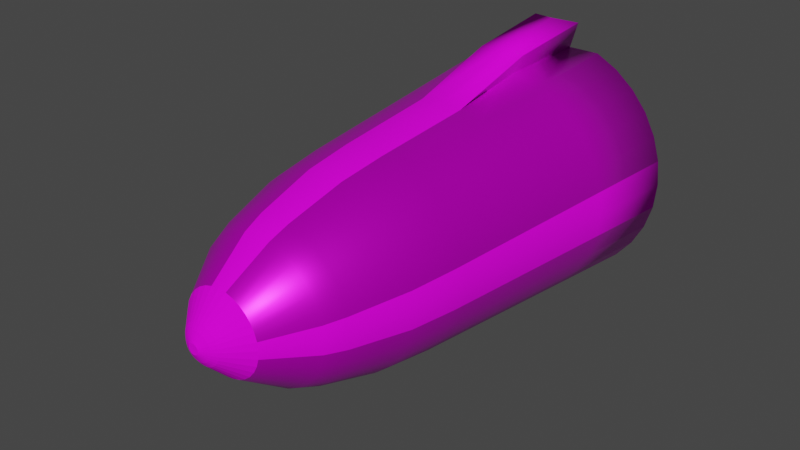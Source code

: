 # Source: missile.blend  (saved by Blender 3.1.7; exported with 4.5.12 LTS)
import bpy
from mathutils import Matrix  # noqa: F401  (used for matrix-valued properties, if any)

bpy.ops.wm.read_factory_settings(use_empty=True)
scene = bpy.context.scene
scene.name = 'Scene'

# ---- collections
col_collection = bpy.data.collections.new('Collection'); scene.collection.children.link(col_collection)

# ---- images (referenced by path relative to the original .blend; pixels are not part of the script)
import os
ASSET_DIR = os.environ.get("B2B_ASSET_DIR", "")  # directory of the original .blend (textures are referenced by path, not embedded)
HERE = os.path.dirname(os.path.abspath(__file__))  # packed textures are extracted next to this script under _unpacked/

def load_image(name, relpath, width, height, colorspace="sRGB"):
    """Load a texture the original file referenced (path relative to the .blend, or extracted next to this script)."""
    p = next((c for c in (os.path.join(HERE, relpath), os.path.join(ASSET_DIR, relpath)) if relpath and os.path.exists(c)), "")
    if p:
        img = bpy.data.images.load(p, check_existing=True)
        img.name = name
    else:  # same state as the original file: an image datablock whose file is absent (Cycles renders it pink)
        img = bpy.data.images.new(name, width, height)
        img.source = "FILE"
        img.filepath = "//" + (relpath or name)
    img.colorspace_settings.name = colorspace
    return img
img_color_palette1_png = load_image('color_palette1.png', 'color_palette1.png', 1024, 1024, 'sRGB')

# ---- materials (node trees are filled in below, after node groups)
mat_missile_steel = bpy.data.materials.new('missile_steel')
mat_missile_steel.use_transparent_shadow = False
mat_missile_paint = bpy.data.materials.new('missile_paint')
mat_missile_paint.use_transparent_shadow = False

# ---- material node trees
mat_missile_steel.use_nodes = True; mat_missile_steel.node_tree.nodes.clear()
_N = mat_missile_steel.node_tree.nodes; _L = mat_missile_steel.node_tree.links
n0 = _N.new('ShaderNodeBsdfPrincipled'); n0.name = 'Principled BSDF'; n0.location = (10, 300)
n0.distribution = 'GGX'
n0.subsurface_method = 'RANDOM_WALK_SKIN'
n0.inputs[1].default_value = 0.6682
n0.inputs[2].default_value = 0.3591
n0.inputs[3].default_value = 1.45
n0.inputs[27].default_value = (0.0, 0.0, 0.0, 1.0)
n0.inputs[28].default_value = 1.0
n1 = _N.new('ShaderNodeOutputMaterial'); n1.name = 'Material Output'; n1.location = (300, 300)
n2 = _N.new('ShaderNodeTexImage'); n2.name = 'Image Texture'; n2.location = (-348, 193)
n2.image = img_color_palette1_png
n2.interpolation = 'Closest'
_L.new(n0.outputs[0], n1.inputs[0])
_L.new(n2.outputs[0], n0.inputs[0])
n1.is_active_output = True
mat_missile_paint.use_nodes = True; mat_missile_paint.node_tree.nodes.clear()
_N = mat_missile_paint.node_tree.nodes; _L = mat_missile_paint.node_tree.links
n0 = _N.new('ShaderNodeBsdfPrincipled'); n0.name = 'Principled BSDF'; n0.location = (10, 300)
n0.distribution = 'GGX'
n0.subsurface_method = 'RANDOM_WALK_SKIN'
n0.inputs[2].default_value = 0.8727
n0.inputs[3].default_value = 1.45
n0.inputs[13].default_value = 0.1
n0.inputs[27].default_value = (0.0, 0.0, 0.0, 1.0)
n0.inputs[28].default_value = 1.0
n1 = _N.new('ShaderNodeOutputMaterial'); n1.name = 'Material Output'; n1.location = (300, 300)
n2 = _N.new('ShaderNodeTexImage'); n2.name = 'Image Texture'; n2.location = (-389, 201)
n2.image = img_color_palette1_png
n2.interpolation = 'Closest'
_L.new(n0.outputs[0], n1.inputs[0])
_L.new(n2.outputs[0], n0.inputs[0])
n1.is_active_output = True

# ---- world
world_world = bpy.data.worlds.new('World'); scene.world = world_world
world_world.use_nodes = True; world_world.node_tree.nodes.clear()
_N = world_world.node_tree.nodes; _L = world_world.node_tree.links
n0 = _N.new('ShaderNodeOutputWorld'); n0.name = 'World Output'; n0.location = (300, 300)
n1 = _N.new('ShaderNodeBackground'); n1.name = 'Background'; n1.location = (10, 300)
n1.inputs[0].default_value = (0.05088, 0.05088, 0.05088, 1.0)
_L.new(n1.outputs[0], n0.inputs[0])
n0.is_active_output = True
world_world.color = (0.05088, 0.05088, 0.05088)
world_world.use_sun_shadow = False
world_world.sun_shadow_jitter_overblur = 0.0

# ---- meshes
me_circle = bpy.data.meshes.new('Circle')
me_circle.from_pydata([(1.518e-08, 0.8551, 0.5056), (-0.09863, 0.9153, 0.4959), (-0.1935, 0.9153, 0.4671), (-0.2809, 0.9153, 0.4204), (-0.3575, 0.9153, 0.3575), (-0.4204, 0.9153, 0.2809), (-0.4671, 0.9153, 0.1935), (-0.4959, 0.9153, 0.09863), (-0.5056, 0.9153, -2.991e-08), (-0.4959, 0.9153, -0.09863), (-0.4671, 0.9153, -0.1935), (-0.4204, 0.9153, -0.2809), (-0.3575, 0.9153, -0.3575), (-0.2809, 0.9153, -0.4204), (-0.1935, 0.9153, -0.4671), (-0.09863, 0.9153, -0.4959), (4.624e-08, 0.9153, -0.5056), (0.09863, 0.9153, -0.4959), (0.1935, 0.9153, -0.4671), (0.2809, 0.9153, -0.4204), (0.3575, 0.9153, -0.3575), (0.4204, 0.9153, -0.2809), (0.4671, 0.9153, -0.1935), (0.4959, 0.9153, -0.09863), (0.5056, 0.9153, 1.599e-09), (0.4959, 0.9153, 0.09863), (0.4671, 0.9153, 0.1935), (0.4204, 0.9153, 0.2809), (0.3575, 0.9153, 0.3575), (0.2809, 0.9153, 0.4204), (0.1935, 0.9153, 0.4671), (0.09863, 0.9153, 0.4959), (-0.4185, 0.4521, -0.4185), (-0.3867, -0.005579, -0.3867), (-0.355, -0.4632, -0.355), (-0.2789, -0.4632, -0.4174), (-0.3038, -0.005579, -0.4547), (-0.3288, 0.4521, -0.4921), (0.5468, 0.4521, 0.2265), (0.5053, -0.005579, 0.2093), (0.4638, -0.4632, 0.1921), (0.4174, -0.4632, 0.2789), (0.4547, -0.005579, 0.3038), (0.4921, 0.4521, 0.3288), (-0.1921, -0.4632, -0.4638), (-0.2093, -0.005579, -0.5053), (-0.2265, 0.4521, -0.5468), (-1.581e-09, 0.4521, 0.5918), (-1.581e-09, -0.005579, 0.5469), (-1.581e-09, -0.4632, 0.502), (-0.09794, -0.4632, 0.4924), (-0.1067, -0.005579, 0.5364), (-0.06011, 0.47, 0.569), (0.355, -0.4632, 0.355), (0.3867, -0.005579, 0.3867), (0.4185, 0.4521, 0.4185), (-0.09794, -0.4632, -0.4924), (-0.1067, -0.005579, -0.5364), (-0.1155, 0.4521, -0.5804), (-0.1921, -0.4632, 0.4638), (-0.2093, -0.005579, 0.5053), (-0.2265, 0.4521, 0.5468), (0.2789, -0.4632, 0.4174), (0.3038, -0.005579, 0.4547), (0.3288, 0.4521, 0.4921), (4.231e-08, -0.4632, -0.502), (4.623e-08, -0.005579, -0.5469), (5.016e-08, 0.4521, -0.5918), (-0.2789, -0.4632, 0.4174), (-0.3038, -0.005579, 0.4547), (-0.3288, 0.4521, 0.4921), (0.1921, -0.4632, 0.4638), (0.2093, -0.005579, 0.5053), (0.2265, 0.4521, 0.5468), (0.09794, -0.4632, -0.4924), (0.1067, -0.005579, -0.5364), (0.1155, 0.4521, -0.5804), (-0.355, -0.4632, 0.355), (-0.3867, -0.005579, 0.3867), (-0.4185, 0.4521, 0.4185), (0.09794, -0.4632, 0.4924), (0.1067, -0.005579, 0.5364), (0.1921, -0.4632, -0.4638), (0.2093, -0.005579, -0.5053), (0.2265, 0.4521, -0.5468), (-0.4174, -0.4632, 0.2789), (-0.4547, -0.005579, 0.3038), (-0.4921, 0.4521, 0.3288), (0.2789, -0.4632, -0.4174), (0.3038, -0.005579, -0.4547), (0.3288, 0.4521, -0.4921), (-0.4638, -0.4632, 0.1921), (-0.5053, -0.005579, 0.2093), (-0.5468, 0.4521, 0.2265), (0.355, -0.4632, -0.355), (0.3867, -0.005579, -0.3867), (0.4185, 0.4521, -0.4185), (-0.4924, -0.4632, 0.09794), (-0.5364, -0.005579, 0.1067), (-0.5804, 0.4521, 0.1155), (0.4174, -0.4632, -0.2789), (0.4547, -0.005579, -0.3038), (0.4921, 0.4521, -0.3288), (-0.502, -0.4632, -2.794e-08), (-0.5469, -0.005579, -2.991e-08), (-0.5918, 0.4521, -3.187e-08), (0.4638, -0.4632, -0.1921), (0.5053, -0.005579, -0.2093), (0.5468, 0.4521, -0.2265), (-0.4924, -0.4632, -0.09794), (-0.5364, -0.005579, -0.1067), (-0.5804, 0.4521, -0.1155), (0.4924, -0.4632, -0.09794), (0.5364, -0.005579, -0.1067), (0.5804, 0.4521, -0.1155), (-0.4638, -0.4632, -0.1921), (-0.5053, -0.005579, -0.2093), (-0.5468, 0.4521, -0.2265), (0.502, -0.4632, -1.356e-11), (0.5469, -0.005579, 5.219e-10), (0.5918, 0.4521, 1.057e-09), (-0.4174, -0.4632, -0.2789), (-0.4547, -0.005579, -0.3038), (-0.4921, 0.4521, -0.3288), (0.4924, -0.4632, 0.09794), (0.5364, -0.005579, 0.1067), (0.5804, 0.4521, 0.1155), (0.06011, 0.47, 0.569), (-0.2439, 0.9153, 0.5887), (-0.354, 0.9153, 0.5299), (-0.4506, 0.9153, 0.4506), (-0.5299, 0.9153, 0.354), (-0.5887, 0.9153, 0.2439), (-0.625, 0.9153, 0.1243), (-0.6372, 0.9153, -3.385e-08), (-0.625, 0.9153, -0.1243), (-0.5887, 0.9153, -0.2439), (-0.5299, 0.9153, -0.354), (-0.4506, 0.9153, -0.4506), (-0.354, 0.9153, -0.5299), (-0.2439, 0.9153, -0.5887), (-0.1243, 0.9153, -0.625), (5.413e-08, 0.9153, -0.6372), (0.1243, 0.9153, -0.625), (0.2439, 0.9153, -0.5887), (0.354, 0.9153, -0.5299), (0.4506, 0.9153, -0.4506), (0.5299, 0.9153, -0.354), (0.5887, 0.9153, -0.2439), (0.625, 0.9153, -0.1243), (0.6372, 0.9153, 1.599e-09), (0.625, 0.9153, 0.1243), (0.5887, 0.9153, 0.2439), (0.5299, 0.9153, 0.354), (0.4506, 0.9153, 0.4506), (0.354, 0.9153, 0.5299), (0.2439, 0.9153, 0.5887), (0.08726, 0.9153, 0.5887), (-0.0821, 0.6751, 0.4127), (1.289e-08, 0.6751, 0.4208), (-0.161, 0.6751, 0.3888), (-0.2338, 0.6751, 0.3499), (-0.2976, 0.6751, 0.2976), (-0.3499, 0.6751, 0.2338), (-0.3888, 0.6751, 0.161), (-0.4127, 0.6751, 0.0821), (-0.4208, 0.6751, -2.3e-08), (-0.4127, 0.6751, -0.0821), (-0.3888, 0.6751, -0.161), (-0.3499, 0.6751, -0.2338), (-0.2976, 0.6751, -0.2976), (-0.2338, 0.6751, -0.3499), (-0.161, 0.6751, -0.3888), (-0.0821, 0.6751, -0.4127), (3.875e-08, 0.6751, -0.4208), (0.0821, 0.6751, -0.4127), (0.161, 0.6751, -0.3888), (0.2338, 0.6751, -0.3499), (0.2976, 0.6751, -0.2976), (0.3499, 0.6751, -0.2338), (0.3888, 0.6751, -0.161), (0.4127, 0.6751, -0.0821), (0.4208, 0.6751, 3.231e-09), (0.4127, 0.6751, 0.0821), (0.3888, 0.6751, 0.161), (0.3499, 0.6751, 0.2338), (0.2976, 0.6751, 0.2976), (0.2338, 0.6751, 0.3499), (0.161, 0.6751, 0.3888), (0.0821, 0.6751, 0.4127), (-1.581e-09, 0.8688, 0.6372), (-0.08726, 0.9153, 0.5887), (-1.581e-09, -0.5262, 0.4958), (-1.801e-09, -0.7617, 0.4624), (-2.926e-09, -1.048, 0.3804), (-0.09673, -0.5262, 0.4863), (-0.07421, -1.048, 0.3731), (-0.09021, -0.7617, 0.4535), (-0.1897, -0.5262, 0.4581), (-0.1456, -1.048, 0.3514), (-0.177, -0.7617, 0.4272), (-0.2755, -0.5262, 0.4123), (-0.2113, -1.048, 0.3163), (-0.2569, -0.7617, 0.3845), (-0.3506, -0.5262, 0.3506), (-0.269, -1.048, 0.269), (-0.327, -0.7617, 0.327), (-0.4123, -0.5262, 0.2755), (-0.3163, -1.048, 0.2113), (-0.3845, -0.7617, 0.2569), (-0.4581, -0.5262, 0.1897), (-0.3514, -1.048, 0.1456), (-0.4272, -0.7617, 0.177), (-0.4863, -0.5262, 0.09673), (-0.3731, -1.048, 0.07421), (-0.4535, -0.7617, 0.09021), (-0.4958, -0.5262, -2.767e-08), (-0.3804, -1.048, -2.507e-08), (-0.4624, -0.7617, -2.67e-08), (-0.4863, -0.5262, -0.09673), (-0.3731, -1.048, -0.07421), (-0.4535, -0.7617, -0.09021), (-0.4581, -0.5262, -0.1897), (-0.3514, -1.048, -0.1456), (-0.4272, -0.7617, -0.177), (-0.4123, -0.5262, -0.2755), (-0.3163, -1.048, -0.2113), (-0.3845, -0.7617, -0.2569), (-0.3506, -0.5262, -0.3506), (-0.269, -1.048, -0.269), (-0.327, -0.7617, -0.327), (-0.2755, -0.5262, -0.4123), (-0.2113, -1.048, -0.3163), (-0.2569, -0.7617, -0.3845), (-0.1897, -0.5262, -0.4581), (-0.1456, -1.048, -0.3514), (-0.177, -0.7617, -0.4272), (-0.09673, -0.5262, -0.4863), (-0.07421, -1.048, -0.3731), (-0.09021, -0.7617, -0.4535), (4.177e-08, -0.5262, -0.4958), (3.031e-08, -1.048, -0.3804), (3.859e-08, -0.7617, -0.4624), (0.09673, -0.5262, -0.4863), (0.07421, -1.048, -0.3731), (0.09021, -0.7617, -0.4535), (0.1897, -0.5262, -0.4581), (0.1456, -1.048, -0.3514), (0.177, -0.7617, -0.4272), (0.2755, -0.5262, -0.4123), (0.2113, -1.048, -0.3163), (0.2569, -0.7617, -0.3845), (0.3506, -0.5262, -0.3506), (0.269, -1.048, -0.269), (0.327, -0.7617, -0.327), (0.4123, -0.5262, -0.2755), (0.3163, -1.048, -0.2113), (0.3845, -0.7617, -0.2569), (0.4581, -0.5262, -0.1897), (0.3514, -1.048, -0.1456), (0.4272, -0.7617, -0.177), (0.4863, -0.5262, -0.09673), (0.3731, -1.048, -0.07421), (0.4535, -0.7617, -0.09021), (0.4958, -0.5262, -8.718e-11), (0.3804, -1.048, -3.843e-09), (0.4624, -0.7617, -8.388e-10), (0.4863, -0.5262, 0.09673), (0.3731, -1.048, 0.07421), (0.4535, -0.7617, 0.09021), (0.4581, -0.5262, 0.1897), (0.3514, -1.048, 0.1456), (0.4272, -0.7617, 0.177), (0.4123, -0.5262, 0.2755), (0.3163, -1.048, 0.2113), (0.3845, -0.7617, 0.2569), (0.3506, -0.5262, 0.3506), (0.269, -1.048, 0.269), (0.327, -0.7617, 0.327), (0.2755, -0.5262, 0.4123), (0.2113, -1.048, 0.3163), (0.2569, -0.7617, 0.3845), (0.1897, -0.5262, 0.4581), (0.1456, -1.048, 0.3514), (0.177, -0.7617, 0.4272), (0.09673, -0.5262, 0.4863), (0.07421, -1.048, 0.3731), (0.09021, -0.7617, 0.4535), (-6.144e-09, 0.4521, 0.6789), (-0.1155, 0.4521, 0.6675), (0.1155, 0.4521, 0.6675), (0.1243, 0.9153, 0.7188), (-0.1243, 0.9153, 0.7188), (-6.494e-09, 0.8688, 0.731), (-2.406e-09, -1.499, 0.02478), (-0.004835, -1.499, 0.02431), (-0.009484, -1.499, 0.0229), (-0.01377, -1.499, 0.02061), (-0.01752, -1.499, 0.01752), (-0.02061, -1.499, 0.01377), (-0.0229, -1.499, 0.009484), (-0.02431, -1.499, 0.004835), (-0.02478, -1.499, -1.912e-08), (-0.02431, -1.499, -0.004835), (-0.0229, -1.499, -0.009484), (-0.02061, -1.499, -0.01377), (-0.01752, -1.499, -0.01752), (-0.01377, -1.499, -0.02061), (-0.009484, -1.499, -0.0229), (-0.004835, -1.499, -0.02431), (-2.398e-10, -1.499, -0.02478), (0.004835, -1.499, -0.02431), (0.009484, -1.499, -0.0229), (0.01377, -1.499, -0.02061), (0.01752, -1.499, -0.01752), (0.02061, -1.499, -0.01377), (0.0229, -1.499, -0.009484), (0.02431, -1.499, -0.004835), (0.02478, -1.499, -1.774e-08), (0.02431, -1.499, 0.004835), (0.0229, -1.499, 0.009484), (0.02061, -1.499, 0.01377), (0.01752, -1.499, 0.01752), (0.01377, -1.499, 0.02061), (0.009484, -1.499, 0.0229), (0.004835, -1.499, 0.02431), (-4.101e-09, -1.476, 0.06883), (-4.644e-09, -1.457, 0.09488), (-0.01851, -1.457, 0.09306), (-0.01343, -1.476, 0.06751), (-0.03631, -1.457, 0.08766), (-0.02634, -1.476, 0.0636), (-0.05271, -1.457, 0.07889), (-0.03824, -1.476, 0.05723), (-0.06709, -1.457, 0.06709), (-0.04867, -1.476, 0.04867), (-0.07889, -1.457, 0.05271), (-0.05723, -1.476, 0.03824), (-0.08766, -1.457, 0.03631), (-0.0636, -1.476, 0.02634), (-0.09306, -1.457, 0.01851), (-0.06751, -1.476, 0.01343), (-0.09488, -1.457, -1.792e-08), (-0.06883, -1.476, -1.797e-08), (-0.09306, -1.457, -0.01851), (-0.06751, -1.476, -0.01343), (-0.08766, -1.457, -0.03631), (-0.0636, -1.476, -0.02634), (-0.07889, -1.457, -0.05271), (-0.05723, -1.476, -0.03824), (-0.06709, -1.457, -0.06709), (-0.04867, -1.476, -0.04867), (-0.05271, -1.457, -0.07889), (-0.03824, -1.476, -0.05723), (-0.03631, -1.457, -0.08766), (-0.02634, -1.476, -0.0636), (-0.01851, -1.457, -0.09306), (-0.01343, -1.476, -0.06751), (3.651e-09, -1.457, -0.09488), (1.917e-09, -1.476, -0.06883), (0.01851, -1.457, -0.09306), (0.01343, -1.476, -0.06751), (0.03631, -1.457, -0.08766), (0.02634, -1.476, -0.0636), (0.05271, -1.457, -0.07889), (0.03824, -1.476, -0.05723), (0.06709, -1.457, -0.06709), (0.04867, -1.476, -0.04867), (0.07889, -1.457, -0.05271), (0.05723, -1.476, -0.03824), (0.08766, -1.457, -0.03631), (0.0636, -1.476, -0.02634), (0.09306, -1.457, -0.01851), (0.06751, -1.476, -0.01343), (0.09488, -1.457, -1.264e-08), (0.06883, -1.476, -1.414e-08), (0.09306, -1.457, 0.01851), (0.06751, -1.476, 0.01343), (0.08766, -1.457, 0.03631), (0.0636, -1.476, 0.02634), (0.07889, -1.457, 0.05271), (0.05723, -1.476, 0.03824), (0.06709, -1.457, 0.06709), (0.04867, -1.476, 0.04867), (0.05271, -1.457, 0.07889), (0.03824, -1.476, 0.05723), (0.03631, -1.457, 0.08766), (0.02634, -1.476, 0.0636), (0.01851, -1.457, 0.09306), (0.01343, -1.476, 0.06751), (-3.592e-09, -1.146, 0.339), (-4.509e-09, -1.354, 0.1982), (-0.03867, -1.354, 0.1944), (-0.06614, -1.146, 0.3325), (-0.07585, -1.354, 0.1831), (-0.1297, -1.146, 0.3132), (-0.1101, -1.354, 0.1648), (-0.1883, -1.146, 0.2819), (-0.1402, -1.354, 0.1402), (-0.2397, -1.146, 0.2397), (-0.1648, -1.354, 0.1101), (-0.2819, -1.146, 0.1883), (-0.1831, -1.354, 0.07585), (-0.3132, -1.146, 0.1297), (-0.1944, -1.354, 0.03867), (-0.3325, -1.146, 0.06614), (-0.1982, -1.354, -2.091e-08), (-0.339, -1.146, -2.437e-08), (-0.1944, -1.354, -0.03867), (-0.3325, -1.146, -0.06614), (-0.1831, -1.354, -0.07585), (-0.3132, -1.146, -0.1297), (-0.1648, -1.354, -0.1101), (-0.2819, -1.146, -0.1883), (-0.1402, -1.354, -0.1402), (-0.2397, -1.146, -0.2397), (-0.1101, -1.354, -0.1648), (-0.1883, -1.146, -0.2819), (-0.07585, -1.354, -0.1831), (-0.1297, -1.146, -0.3132), (-0.03867, -1.354, -0.1944), (-0.06614, -1.146, -0.3325), (1.282e-08, -1.354, -0.1982), (2.603e-08, -1.146, -0.339), (0.03867, -1.354, -0.1944), (0.06614, -1.146, -0.3325), (0.07585, -1.354, -0.1831), (0.1297, -1.146, -0.3132), (0.1101, -1.354, -0.1648), (0.1883, -1.146, -0.2819), (0.1402, -1.354, -0.1402), (0.2397, -1.146, -0.2397), (0.1648, -1.354, -0.1101), (0.2819, -1.146, -0.1883), (0.1831, -1.354, -0.07585), (0.3132, -1.146, -0.1297), (0.1944, -1.354, -0.03867), (0.3325, -1.146, -0.06614), (0.1982, -1.354, -9.88e-09), (0.339, -1.146, -5.479e-09), (0.1944, -1.354, 0.03867), (0.3325, -1.146, 0.06614), (0.1831, -1.354, 0.07585), (0.3132, -1.146, 0.1297), (0.1648, -1.354, 0.1101), (0.2819, -1.146, 0.1883), (0.1402, -1.354, 0.1402), (0.2397, -1.146, 0.2397), (0.1101, -1.354, 0.1648), (0.1883, -1.146, 0.2819), (0.07585, -1.354, 0.1831), (0.1297, -1.146, 0.3132), (0.03867, -1.354, 0.1944), (0.06614, -1.146, 0.3325)], [], [(363, 312, 311, 361), (329, 295, 294, 326), (359, 310, 309, 357), (353, 307, 306, 351), (369, 315, 314, 367), (355, 308, 307, 353), (365, 313, 312, 363), (351, 306, 305, 349), (345, 303, 302, 343), (349, 305, 304, 347), (347, 304, 303, 345), (387, 324, 323, 385), (389, 325, 324, 387), (341, 301, 300, 339), (357, 309, 308, 355), (343, 302, 301, 341), (383, 322, 321, 381), (385, 323, 322, 383), (337, 299, 298, 335), (339, 300, 299, 337), (379, 320, 319, 377), (381, 321, 320, 379), (333, 297, 296, 331), (335, 298, 297, 333), (375, 318, 317, 373), (377, 319, 318, 375), (371, 316, 315, 369), (392, 328, 327, 391), (367, 314, 313, 365), (373, 317, 316, 371), (19, 177, 178, 20), (88, 249, 246, 82), (91, 210, 207, 85), (94, 252, 249, 88), (97, 213, 210, 91), (100, 255, 252, 94), (103, 216, 213, 97), (106, 258, 255, 100), (109, 219, 216, 103), (112, 261, 258, 106), (115, 222, 219, 109), (118, 264, 261, 112), (121, 225, 222, 115), (124, 267, 264, 118), (34, 228, 225, 121), (40, 270, 267, 124), (35, 231, 228, 34), (41, 273, 270, 40), (44, 234, 231, 35), (50, 195, 192, 49), (53, 276, 273, 41), (56, 237, 234, 44), (59, 198, 195, 50), (62, 279, 276, 53), (65, 240, 237, 56), (68, 201, 198, 59), (71, 282, 279, 62), (74, 243, 240, 65), (77, 204, 201, 68), (80, 285, 282, 71), (82, 246, 243, 74), (85, 207, 204, 77), (49, 192, 285, 80), (152, 38, 126, 151), (38, 39, 125, 126), (39, 40, 124, 125), (138, 32, 123, 137), (32, 33, 122, 123), (33, 34, 121, 122), (151, 126, 120, 150), (126, 125, 119, 120), (125, 124, 118, 119), (137, 123, 117, 136), (123, 122, 116, 117), (122, 121, 115, 116), (150, 120, 114, 149), (120, 119, 113, 114), (119, 118, 112, 113), (136, 117, 111, 135), (117, 116, 110, 111), (116, 115, 109, 110), (149, 114, 108, 148), (114, 113, 107, 108), (113, 112, 106, 107), (135, 111, 105, 134), (111, 110, 104, 105), (110, 109, 103, 104), (148, 108, 102, 147), (108, 107, 101, 102), (107, 106, 100, 101), (134, 105, 99, 133), (105, 104, 98, 99), (104, 103, 97, 98), (147, 102, 96, 146), (102, 101, 95, 96), (101, 100, 94, 95), (133, 99, 93, 132), (99, 98, 92, 93), (98, 97, 91, 92), (146, 96, 90, 145), (96, 95, 89, 90), (95, 94, 88, 89), (132, 93, 87, 131), (93, 92, 86, 87), (92, 91, 85, 86), (145, 90, 84, 144), (90, 89, 83, 84), (89, 88, 82, 83), (47, 48, 81, 127), (48, 49, 80, 81), (131, 87, 79, 130), (87, 86, 78, 79), (86, 85, 77, 78), (144, 84, 76, 143), (84, 83, 75, 76), (83, 82, 74, 75), (157, 127, 73, 156), (127, 81, 72, 73), (81, 80, 71, 72), (130, 79, 70, 129), (79, 78, 69, 70), (78, 77, 68, 69), (143, 76, 67, 142), (76, 75, 66, 67), (75, 74, 65, 66), (156, 73, 64, 155), (73, 72, 63, 64), (72, 71, 62, 63), (129, 70, 61, 128), (70, 69, 60, 61), (69, 68, 59, 60), (142, 67, 58, 141), (67, 66, 57, 58), (66, 65, 56, 57), (155, 64, 55, 154), (64, 63, 54, 55), (63, 62, 53, 54), (128, 61, 52, 191), (61, 60, 51, 52), (60, 59, 50, 51), (141, 58, 46, 140), (58, 57, 45, 46), (57, 56, 44, 45), (154, 55, 43, 153), (55, 54, 42, 43), (54, 53, 41, 42), (47, 288, 289, 52), (52, 51, 48, 47), (51, 50, 49, 48), (140, 46, 37, 139), (46, 45, 36, 37), (45, 44, 35, 36), (153, 43, 38, 152), (43, 42, 39, 38), (42, 41, 40, 39), (139, 37, 32, 138), (37, 36, 33, 32), (36, 35, 34, 33), (157, 291, 290, 127), (1, 191, 190, 0), (2, 128, 191, 1), (3, 129, 128, 2), (4, 130, 129, 3), (5, 131, 130, 4), (6, 132, 131, 5), (7, 133, 132, 6), (8, 134, 133, 7), (9, 135, 134, 8), (10, 136, 135, 9), (11, 137, 136, 10), (12, 138, 137, 11), (13, 139, 138, 12), (14, 140, 139, 13), (15, 141, 140, 14), (16, 142, 141, 15), (17, 143, 142, 16), (18, 144, 143, 17), (19, 145, 144, 18), (20, 146, 145, 19), (21, 147, 146, 20), (22, 148, 147, 21), (23, 149, 148, 22), (24, 150, 149, 23), (25, 151, 150, 24), (26, 152, 151, 25), (27, 153, 152, 26), (28, 154, 153, 27), (29, 155, 154, 28), (30, 156, 155, 29), (31, 157, 156, 30), (0, 190, 157, 31), (158, 159, 189, 188, 187, 186, 185, 184, 183, 182, 181, 180, 179, 178, 177, 176, 175, 174, 173, 172, 171, 170, 169, 168, 167, 166, 165, 164, 163, 162, 161, 160), (6, 164, 165, 7), (20, 178, 179, 21), (7, 165, 166, 8), (21, 179, 180, 22), (8, 166, 167, 9), (22, 180, 181, 23), (9, 167, 168, 10), (23, 181, 182, 24), (10, 168, 169, 11), (24, 182, 183, 25), (11, 169, 170, 12), (25, 183, 184, 26), (12, 170, 171, 13), (26, 184, 185, 27), (13, 171, 172, 14), (0, 159, 158, 1), (27, 185, 186, 28), (14, 172, 173, 15), (1, 158, 160, 2), (28, 186, 187, 29), (15, 173, 174, 16), (2, 160, 161, 3), (29, 187, 188, 30), (16, 174, 175, 17), (3, 161, 162, 4), (30, 188, 189, 31), (17, 175, 176, 18), (4, 162, 163, 5), (31, 189, 159, 0), (18, 176, 177, 19), (5, 163, 164, 6), (195, 197, 193, 192), (197, 196, 194, 193), (391, 327, 388, 452), (198, 200, 197, 195), (200, 199, 196, 197), (394, 330, 328, 392), (201, 203, 200, 198), (203, 202, 199, 200), (396, 332, 330, 394), (204, 206, 203, 201), (206, 205, 202, 203), (398, 334, 332, 396), (207, 209, 206, 204), (209, 208, 205, 206), (400, 336, 334, 398), (210, 212, 209, 207), (212, 211, 208, 209), (402, 338, 336, 400), (213, 215, 212, 210), (215, 214, 211, 212), (404, 340, 338, 402), (216, 218, 215, 213), (218, 217, 214, 215), (406, 342, 340, 404), (219, 221, 218, 216), (221, 220, 217, 218), (408, 344, 342, 406), (222, 224, 221, 219), (224, 223, 220, 221), (410, 346, 344, 408), (225, 227, 224, 222), (227, 226, 223, 224), (412, 348, 346, 410), (228, 230, 227, 225), (230, 229, 226, 227), (414, 350, 348, 412), (231, 233, 230, 228), (233, 232, 229, 230), (416, 352, 350, 414), (234, 236, 233, 231), (236, 235, 232, 233), (418, 354, 352, 416), (237, 239, 236, 234), (239, 238, 235, 236), (420, 356, 354, 418), (240, 242, 239, 237), (242, 241, 238, 239), (422, 358, 356, 420), (243, 245, 242, 240), (245, 244, 241, 242), (424, 360, 358, 422), (246, 248, 245, 243), (248, 247, 244, 245), (426, 362, 360, 424), (249, 251, 248, 246), (251, 250, 247, 248), (428, 364, 362, 426), (252, 254, 251, 249), (254, 253, 250, 251), (430, 366, 364, 428), (255, 257, 254, 252), (257, 256, 253, 254), (432, 368, 366, 430), (258, 260, 257, 255), (260, 259, 256, 257), (434, 370, 368, 432), (261, 263, 260, 258), (263, 262, 259, 260), (436, 372, 370, 434), (264, 266, 263, 261), (266, 265, 262, 263), (438, 374, 372, 436), (267, 269, 266, 264), (269, 268, 265, 266), (440, 376, 374, 438), (270, 272, 269, 267), (272, 271, 268, 269), (442, 378, 376, 440), (273, 275, 272, 270), (275, 274, 271, 272), (444, 380, 378, 442), (276, 278, 275, 273), (278, 277, 274, 275), (446, 382, 380, 444), (279, 281, 278, 276), (281, 280, 277, 278), (448, 384, 382, 446), (282, 284, 281, 279), (284, 283, 280, 281), (450, 386, 384, 448), (285, 287, 284, 282), (287, 286, 283, 284), (452, 388, 386, 450), (192, 193, 287, 285), (193, 194, 286, 287), (196, 393, 390, 194), (361, 311, 310, 359), (292, 289, 288, 293), (293, 288, 290, 291), (190, 293, 291, 157), (52, 289, 292, 191), (191, 292, 293, 190), (127, 290, 288, 47), (48, 81, 290, 288), (288, 289, 51, 48), (127, 290, 81), (51, 289, 52), (253, 431, 429, 250), (232, 417, 415, 229), (199, 395, 393, 196), (211, 403, 401, 208), (271, 443, 441, 268), (250, 429, 427, 247), (229, 415, 413, 226), (208, 401, 399, 205), (268, 441, 439, 265), (247, 427, 425, 244), (226, 413, 411, 223), (286, 453, 451, 283), (205, 399, 397, 202), (265, 439, 437, 262), (244, 425, 423, 241), (223, 411, 409, 220), (283, 451, 449, 280), (202, 397, 395, 199), (262, 437, 435, 259), (241, 423, 421, 238), (220, 409, 407, 217), (280, 449, 447, 277), (331, 296, 295, 329), (259, 435, 433, 256), (238, 421, 419, 235), (217, 407, 405, 214), (277, 447, 445, 274), (256, 433, 431, 253), (235, 419, 417, 232), (214, 405, 403, 211), (274, 445, 443, 271), (325, 294, 295, 296, 297, 298, 299, 300, 301, 302, 303, 304, 305, 306, 307, 308, 309, 310, 311, 312, 313, 314, 315, 316, 317, 318, 319, 320, 321, 322, 323, 324), (389, 388, 327, 326), (387, 386, 388, 389), (385, 384, 386, 387), (383, 382, 384, 385), (381, 380, 382, 383), (379, 378, 380, 381), (377, 376, 378, 379), (375, 374, 376, 377), (373, 372, 374, 375), (371, 370, 372, 373), (369, 368, 370, 371), (367, 366, 368, 369), (365, 364, 366, 367), (363, 362, 364, 365), (361, 360, 362, 363), (359, 358, 360, 361), (357, 356, 358, 359), (355, 354, 356, 357), (353, 352, 354, 355), (351, 350, 352, 353), (349, 348, 350, 351), (347, 346, 348, 349), (345, 344, 346, 347), (343, 342, 344, 345), (341, 340, 342, 343), (339, 338, 340, 341), (337, 336, 338, 339), (335, 334, 336, 337), (333, 332, 334, 335), (331, 330, 332, 333), (329, 328, 330, 331), (326, 327, 328, 329), (326, 294, 325, 389), (391, 390, 393, 392), (392, 393, 395, 394), (394, 395, 397, 396), (396, 397, 399, 398), (398, 399, 401, 400), (400, 401, 403, 402), (402, 403, 405, 404), (404, 405, 407, 406), (406, 407, 409, 408), (408, 409, 411, 410), (410, 411, 413, 412), (412, 413, 415, 414), (414, 415, 417, 416), (416, 417, 419, 418), (418, 419, 421, 420), (420, 421, 423, 422), (422, 423, 425, 424), (424, 425, 427, 426), (426, 427, 429, 428), (428, 429, 431, 430), (430, 431, 433, 432), (432, 433, 435, 434), (434, 435, 437, 436), (436, 437, 439, 438), (438, 439, 441, 440), (440, 441, 443, 442), (442, 443, 445, 444), (444, 445, 447, 446), (446, 447, 449, 448), (448, 449, 451, 450), (450, 451, 453, 452), (452, 453, 390, 391), (194, 390, 453, 286)])
me_circle.polygons.foreach_set('use_smooth', [0, 0, 0, 0, 0, 0, 0, 0, 0, 0, 0, 0, 0, 0, 0, 0, 0, 0, 0, 0, 0, 0, 0, 0, 0, 0, 0, 0, 0, 0, 1, 1, 1, 1, 1, 1, 1, 1, 1, 1, 1, 1, 1, 1, 1, 1, 1, 1, 1, 1, 1, 1, 1, 1, 1, 1, 1, 1, 1, 1, 1, 1, 1, 1, 1, 1, 1, 1, 1, 1, 1, 1, 1, 1, 1, 1, 1, 1, 1, 1, 1, 1, 1, 1, 1, 1, 1, 1, 1, 1, 1, 1, 1, 1, 1, 1, 1, 1, 1, 1, 1, 1, 1, 1, 1, 1, 1, 1, 1, 1, 1, 1, 1, 1, 1, 1, 1, 1, 1, 1, 1, 1, 1, 1, 1, 1, 1, 1, 1, 1, 1, 1, 1, 1, 1, 1, 1, 1, 1, 1, 1, 1, 1, 1, 1, 1, 1, 1, 1, 1, 1, 1, 1, 1, 1, 1, 1, 1, 1, 1, 1, 1, 1, 1, 1, 1, 1, 1, 1, 1, 1, 1, 1, 1, 1, 1, 1, 1, 1, 1, 1, 1, 1, 1, 1, 1, 1, 1, 1, 1, 1, 1, 1, 1, 1, 1, 1, 1, 1, 1, 1, 1, 1, 1, 1, 1, 1, 1, 1, 1, 1, 1, 1, 1, 1, 1, 1, 1, 1, 1, 1, 1, 1, 1, 1, 0, 1, 1, 0, 1, 1, 0, 1, 1, 0, 1, 1, 0, 1, 1, 0, 1, 1, 0, 1, 1, 0, 1, 1, 0, 1, 1, 0, 1, 1, 0, 1, 1, 0, 1, 1, 0, 1, 1, 0, 1, 1, 0, 1, 1, 0, 1, 1, 0, 1, 1, 0, 1, 1, 0, 1, 1, 0, 1, 1, 0, 1, 1, 0, 1, 1, 0, 1, 1, 0, 1, 1, 0, 1, 1, 0, 1, 1, 0, 1, 1, 0, 1, 1, 0, 1, 1, 0, 1, 1, 0, 1, 1, 1, 0, 1, 1, 1, 1, 1, 1, 1, 1, 1, 1, 1, 1, 1, 1, 1, 1, 1, 1, 1, 1, 1, 1, 1, 1, 1, 1, 1, 1, 1, 1, 1, 1, 0, 1, 1, 1, 1, 1, 1, 1, 1, 0, 0, 0, 0, 0, 0, 0, 0, 0, 0, 0, 0, 0, 0, 0, 0, 0, 0, 0, 0, 0, 0, 0, 0, 0, 0, 0, 0, 0, 0, 0, 0, 0, 0, 1, 1, 1, 1, 1, 1, 1, 1, 1, 1, 1, 1, 1, 1, 1, 1, 1, 1, 1, 1, 1, 1, 1, 1, 1, 1, 1, 1, 1, 1, 1, 1, 1])
me_circle.polygons.foreach_set('material_index', [1, 1, 1, 1, 1, 1, 1, 1, 1, 1, 1, 1, 1, 1, 1, 1, 1, 1, 1, 1, 1, 1, 1, 1, 1, 1, 1, 1, 1, 1, 0, 0, 0, 0, 0, 0, 1, 0, 1, 0, 0, 1, 0, 1, 0, 0, 0, 0, 0, 1, 0, 0, 0, 0, 1, 0, 0, 1, 0, 0, 0, 0, 1, 0, 0, 0, 0, 0, 0, 1, 1, 1, 0, 0, 0, 1, 1, 1, 0, 0, 0, 0, 0, 0, 1, 1, 1, 0, 0, 0, 1, 1, 1, 0, 0, 0, 0, 0, 0, 0, 0, 0, 0, 0, 0, 0, 0, 0, 0, 1, 0, 0, 0, 0, 0, 0, 0, 0, 0, 0, 0, 0, 1, 1, 1, 0, 0, 0, 0, 0, 0, 1, 1, 1, 0, 0, 0, 0, 0, 0, 0, 0, 0, 0, 0, 0, 0, 0, 1, 0, 0, 0, 0, 0, 0, 0, 0, 0, 0, 0, 0, 0, 0, 0, 0, 0, 0, 0, 0, 0, 0, 0, 0, 0, 0, 0, 0, 0, 0, 0, 0, 0, 0, 0, 0, 0, 0, 0, 0, 0, 0, 1, 0, 0, 0, 0, 0, 0, 0, 0, 0, 0, 0, 0, 0, 0, 0, 0, 0, 0, 0, 0, 0, 0, 0, 0, 0, 0, 0, 0, 0, 0, 0, 1, 1, 1, 0, 0, 1, 0, 0, 1, 0, 0, 1, 0, 0, 1, 0, 0, 1, 0, 0, 1, 1, 1, 1, 1, 1, 1, 0, 0, 1, 0, 0, 1, 0, 0, 1, 0, 0, 1, 0, 0, 1, 0, 0, 1, 1, 1, 1, 1, 1, 1, 0, 0, 1, 0, 0, 1, 0, 0, 1, 0, 0, 1, 0, 0, 1, 0, 0, 1, 1, 1, 1, 1, 1, 1, 0, 0, 1, 0, 0, 1, 0, 0, 1, 0, 0, 1, 0, 0, 1, 0, 0, 1, 1, 1, 1, 1, 1, 1, 0, 0, 0, 0, 1, 1, 0, 0, 0, 0, 0, 0, 0, 0, 0, 0, 1, 0, 0, 0, 0, 1, 1, 0, 0, 0, 0, 1, 1, 0, 1, 0, 0, 1, 0, 0, 0, 0, 0, 1, 1, 1, 1, 1, 1, 1, 1, 1, 1, 1, 1, 1, 1, 1, 1, 1, 1, 1, 1, 1, 1, 1, 1, 1, 1, 1, 1, 1, 1, 1, 1, 1, 1, 1, 0, 0, 0, 0, 0, 0, 1, 1, 0, 0, 0, 0, 0, 0, 1, 1, 0, 0, 0, 0, 0, 0, 1, 1, 0, 0, 0, 0, 0, 0, 1, 1])
_uv = me_circle.uv_layers.new(name='UVMap')
_uv.uv.foreach_set('vector', [0.08373, 0.6719, 0.08373, 0.6719, 0.08373, 0.6719, 0.08373, 0.6719, 0.08373, 0.6719, 0.08373, 0.6719, 0.08373, 0.6719, 0.08373, 0.6719, 0.08373, 0.6719, 0.08373, 0.6719, 0.08373, 0.6719, 0.08373, 0.6719, 0.08373, 0.6719, 0.08373, 0.6719, 0.08373, 0.6719, 0.08373, 0.6719, 0.08373, 0.6719, 0.08373, 0.6719, 0.08373, 0.6719, 0.08373, 0.6719, 0.08373, 0.6719, 0.08373, 0.6719, 0.08373, 0.6719, 0.08373, 0.6719, 0.08373, 0.6719, 0.08373, 0.6719, 0.08373, 0.6719, 0.08373, 0.6719, 0.08373, 0.6719, 0.08373, 0.6719, 0.08373, 0.6719, 0.08373, 0.6719, 0.08373, 0.6719, 0.08373, 0.6719, 0.08373, 0.6719, 0.08373, 0.6719, 0.08373, 0.6719, 0.08373, 0.6719, 0.08373, 0.6719, 0.08373, 0.6719, 0.08373, 0.6719, 0.08373, 0.6719, 0.08373, 0.6719, 0.08373, 0.6719, 0.08373, 0.6719, 0.08373, 0.6719, 0.08373, 0.6719, 0.08373, 0.6719, 0.08373, 0.6719, 0.08373, 0.6719, 0.08373, 0.6719, 0.08373, 0.6719, 0.08373, 0.6719, 0.08373, 0.6719, 0.08373, 0.6719, 0.08373, 0.6719, 0.08373, 0.6719, 0.08373, 0.6719, 0.08373, 0.6719, 0.08373, 0.6719, 0.08373, 0.6719, 0.08373, 0.6719, 0.08373, 0.6719, 0.08373, 0.6719, 0.08373, 0.6719, 0.08373, 0.6719, 0.08373, 0.6719, 0.08373, 0.6719, 0.08373, 0.6719, 0.08373, 0.6719, 0.08373, 0.6719, 0.08373, 0.6719, 0.08373, 0.6719, 0.08373, 0.6719, 0.08373, 0.6719, 0.08373, 0.6719, 0.08373, 0.6719, 0.08373, 0.6719, 0.08373, 0.6719, 0.08373, 0.6719, 0.08373, 0.6719, 0.08373, 0.6719, 0.08373, 0.6719, 0.08373, 0.6719, 0.08373, 0.6719, 0.08373, 0.6719, 0.08373, 0.6719, 0.08373, 0.6719, 0.08373, 0.6719, 0.08373, 0.6719, 0.08373, 0.6719, 0.08373, 0.6719, 0.08373, 0.6719, 0.08373, 0.6719, 0.08373, 0.6719, 0.08373, 0.6719, 0.08373, 0.6719, 0.08373, 0.6719, 0.08373, 0.6719, 0.08373, 0.6719, 0.08373, 0.6719, 0.08373, 0.6719, 0.08373, 0.6719, 0.08373, 0.6719, 0.08373, 0.6719, 0.08373, 0.6719, 0.08373, 0.6719, 0.08373, 0.6719, 0.5915, 0.1685, 0.5915, 0.1685, 0.5915, 0.1685, 0.5915, 0.1685, 0.08373, 0.6719, 0.08373, 0.6719, 0.08373, 0.6719, 0.08373, 0.6719, 0.08373, 0.6719, 0.08373, 0.6719, 0.08373, 0.6719, 0.08373, 0.6719, 0.7925, 0.962, 0.7925, 0.962, 0.7925, 0.962, 0.7925, 0.962, 0.7925, 0.962, 0.7925, 0.962, 0.7925, 0.962, 0.7925, 0.962, 0.7925, 0.962, 0.7925, 0.962, 0.7925, 0.962, 0.7925, 0.962, 0.7925, 0.962, 0.7925, 0.962, 0.7925, 0.962, 0.7925, 0.962, 0.7925, 0.962, 0.7925, 0.962, 0.7925, 0.962, 0.7925, 0.962, 0.7925, 0.962, 0.7925, 0.962, 0.7925, 0.962, 0.7925, 0.962, 0.5915, 0.1685, 0.5915, 0.1685, 0.5915, 0.1685, 0.5915, 0.1685, 0.7925, 0.962, 0.7925, 0.962, 0.7925, 0.962, 0.7925, 0.962, 0.5915, 0.1685, 0.5915, 0.1685, 0.5915, 0.1685, 0.5915, 0.1685, 0.7925, 0.962, 0.7925, 0.962, 0.7925, 0.962, 0.7925, 0.962, 0.7925, 0.962, 0.7925, 0.962, 0.7925, 0.962, 0.7925, 0.962, 0.5915, 0.1685, 0.5915, 0.1685, 0.5915, 0.1685, 0.5915, 0.1685, 0.7925, 0.962, 0.7925, 0.962, 0.7925, 0.962, 0.7925, 0.962, 0.5915, 0.1685, 0.5915, 0.1685, 0.5915, 0.1685, 0.5915, 0.1685, 0.7925, 0.962, 0.7925, 0.962, 0.7925, 0.962, 0.7925, 0.962, 0.7925, 0.962, 0.7925, 0.962, 0.7925, 0.962, 0.7925, 0.962, 0.7925, 0.962, 0.7925, 0.962, 0.7925, 0.962, 0.7925, 0.962, 0.7925, 0.962, 0.7925, 0.962, 0.7925, 0.962, 0.7925, 0.962, 0.7925, 0.962, 0.7925, 0.962, 0.7925, 0.962, 0.7925, 0.962, 0.5915, 0.1685, 0.5915, 0.1685, 0.5915, 0.1685, 0.5915, 0.1685, 0.7925, 0.962, 0.7925, 0.962, 0.7925, 0.962, 0.7925, 0.962, 0.7925, 0.962, 0.7925, 0.962, 0.7925, 0.962, 0.7925, 0.962, 0.7925, 0.962, 0.7925, 0.962, 0.7925, 0.962, 0.7925, 0.962, 0.7925, 0.962, 0.7925, 0.962, 0.7925, 0.962, 0.7925, 0.962, 0.5915, 0.1685, 0.5915, 0.1685, 0.5915, 0.1685, 0.5915, 0.1685, 0.7925, 0.962, 0.7925, 0.962, 0.7925, 0.962, 0.7925, 0.962, 0.7925, 0.962, 0.7925, 0.962, 0.7925, 0.962, 0.7925, 0.962, 0.5915, 0.1685, 0.5915, 0.1685, 0.5915, 0.1685, 0.5915, 0.1685, 0.7925, 0.962, 0.7925, 0.962, 0.7925, 0.962, 0.7925, 0.962, 0.7925, 0.962, 0.7925, 0.962, 0.7925, 0.962, 0.7925, 0.962, 0.7925, 0.962, 0.7925, 0.962, 0.7925, 0.962, 0.7925, 0.962, 0.7925, 0.962, 0.7925, 0.962, 0.7925, 0.962, 0.7925, 0.962, 0.5915, 0.1685, 0.5915, 0.1685, 0.5915, 0.1685, 0.5915, 0.1685, 0.7925, 0.962, 0.7925, 0.962, 0.7925, 0.962, 0.7925, 0.962, 0.7925, 0.962, 0.7925, 0.962, 0.7925, 0.962, 0.7925, 0.962, 0.7925, 0.962, 0.7925, 0.962, 0.7925, 0.962, 0.7925, 0.962, 0.7925, 0.962, 0.7925, 0.962, 0.7925, 0.962, 0.7925, 0.962, 0.7925, 0.962, 0.7925, 0.962, 0.7925, 0.962, 0.7925, 0.962, 0.7925, 0.962, 0.7925, 0.962, 0.7925, 0.962, 0.7925, 0.962, 0.5915, 0.1685, 0.5915, 0.1685, 0.5915, 0.1685, 0.5915, 0.1685, 0.5915, 0.1685, 0.5915, 0.1685, 0.5915, 0.1685, 0.5915, 0.1685, 0.5915, 0.1685, 0.5915, 0.1685, 0.5915, 0.1685, 0.5915, 0.1685, 0.7925, 0.962, 0.7925, 0.962, 0.7925, 0.962, 0.7925, 0.962, 0.7925, 0.962, 0.7925, 0.962, 0.7925, 0.962, 0.7925, 0.962, 0.7925, 0.962, 0.7925, 0.962, 0.7925, 0.962, 0.7925, 0.962, 0.5915, 0.1685, 0.5915, 0.1685, 0.5915, 0.1685, 0.5915, 0.1685, 0.5915, 0.1685, 0.5915, 0.1685, 0.5915, 0.1685, 0.5915, 0.1685, 0.5915, 0.1685, 0.5915, 0.1685, 0.5915, 0.1685, 0.5915, 0.1685, 0.7925, 0.962, 0.7925, 0.962, 0.7925, 0.962, 0.7925, 0.962, 0.7925, 0.962, 0.7925, 0.962, 0.7925, 0.962, 0.7925, 0.962, 0.7925, 0.962, 0.7925, 0.962, 0.7925, 0.962, 0.7925, 0.962, 0.7925, 0.962, 0.7925, 0.962, 0.7925, 0.962, 0.7925, 0.962, 0.7925, 0.962, 0.7925, 0.962, 0.7925, 0.962, 0.7925, 0.962, 0.7925, 0.962, 0.7925, 0.962, 0.7925, 0.962, 0.7925, 0.962, 0.5915, 0.1685, 0.5915, 0.1685, 0.5915, 0.1685, 0.5915, 0.1685, 0.5915, 0.1685, 0.5915, 0.1685, 0.5915, 0.1685, 0.5915, 0.1685, 0.5915, 0.1685, 0.5915, 0.1685, 0.5915, 0.1685, 0.5915, 0.1685, 0.7925, 0.962, 0.7925, 0.962, 0.7925, 0.962, 0.7925, 0.962, 0.7925, 0.962, 0.7925, 0.962, 0.7925, 0.962, 0.7925, 0.962, 0.7925, 0.962, 0.7925, 0.962, 0.7925, 0.962, 0.7925, 0.962, 0.5915, 0.1685, 0.5915, 0.1685, 0.5915, 0.1685, 0.5915, 0.1685, 0.5915, 0.1685, 0.5915, 0.1685, 0.5915, 0.1685, 0.5915, 0.1685, 0.5915, 0.1685, 0.5915, 0.1685, 0.5915, 0.1685, 0.5915, 0.1685, 0.7925, 0.962, 0.7925, 0.962, 0.7925, 0.962, 0.7925, 0.962, 0.7925, 0.962, 0.7925, 0.962, 0.7925, 0.962, 0.7925, 0.962, 0.7925, 0.962, 0.7925, 0.962, 0.7925, 0.962, 0.7925, 0.962, 0.7925, 0.962, 0.7925, 0.962, 0.7925, 0.962, 0.7925, 0.962, 0.7925, 0.962, 0.7925, 0.962, 0.7925, 0.962, 0.7925, 0.962, 0.7925, 0.962, 0.7925, 0.962, 0.7925, 0.962, 0.7925, 0.962, 0.7925, 0.962, 0.7925, 0.962, 0.7925, 0.962, 0.7925, 0.962, 0.7925, 0.962, 0.7925, 0.962, 0.7925, 0.962, 0.7925, 0.962, 0.7925, 0.962, 0.7925, 0.962, 0.7925, 0.962, 0.7925, 0.962, 0.7925, 0.962, 0.7925, 0.962, 0.7925, 0.962, 0.7925, 0.962, 0.7925, 0.962, 0.7925, 0.962, 0.7925, 0.962, 0.7925, 0.962, 0.7925, 0.962, 0.7925, 0.962, 0.7925, 0.962, 0.7925, 0.962, 0.7925, 0.962, 0.7925, 0.962, 0.7925, 0.962, 0.7925, 0.962, 0.7925, 0.962, 0.7925, 0.962, 0.7925, 0.962, 0.7925, 0.962, 0.7925, 0.962, 0.7925, 0.962, 0.7925, 0.962, 0.7925, 0.962, 0.7925, 0.962, 0.7925, 0.962, 0.7925, 0.962, 0.7925, 0.962, 0.5915, 0.1685, 0.5915, 0.1685, 0.5915, 0.1685, 0.5915, 0.1685, 0.7925, 0.962, 0.7925, 0.962, 0.7925, 0.962, 0.7925, 0.962, 0.7925, 0.962, 0.7925, 0.962, 0.7925, 0.962, 0.7925, 0.962, 0.7925, 0.962, 0.7925, 0.962, 0.7925, 0.962, 0.7925, 0.962, 0.7925, 0.962, 0.7925, 0.962, 0.7925, 0.962, 0.7925, 0.962, 0.7925, 0.962, 0.7925, 0.962, 0.7925, 0.962, 0.7925, 0.962, 0.7925, 0.962, 0.7925, 0.962, 0.7925, 0.962, 0.7925, 0.962, 0.7925, 0.962, 0.7925, 0.962, 0.7925, 0.962, 0.7925, 0.962, 0.7925, 0.962, 0.7925, 0.962, 0.7925, 0.962, 0.7925, 0.962, 0.7925, 0.962, 0.7925, 0.962, 0.7925, 0.962, 0.7925, 0.962, 0.7925, 0.962, 0.7925, 0.962, 0.7925, 0.962, 0.7925, 0.962, 0.7925, 0.962, 0.7925, 0.962, 0.7925, 0.962, 0.7925, 0.962, 0.7925, 0.962, 0.7925, 0.962, 0.7925, 0.962, 0.7925, 0.962, 0.5915, 0.1685, 0.5915, 0.1685, 0.5915, 0.1685, 0.5915, 0.1685, 0.5915, 0.1685, 0.5915, 0.1685, 0.5915, 0.1685, 0.5915, 0.1685, 0.5915, 0.1685, 0.5915, 0.1685, 0.5915, 0.1685, 0.5915, 0.1685, 0.7925, 0.962, 0.7925, 0.962, 0.7925, 0.962, 0.7925, 0.962, 0.7925, 0.962, 0.7925, 0.962, 0.7925, 0.962, 0.7925, 0.962, 0.7925, 0.962, 0.7925, 0.962, 0.7925, 0.962, 0.7925, 0.962, 0.7925, 0.962, 0.7925, 0.962, 0.7925, 0.962, 0.7925, 0.962, 0.7925, 0.962, 0.7925, 0.962, 0.7925, 0.962, 0.7925, 0.962, 0.7925, 0.962, 0.7925, 0.962, 0.7925, 0.962, 0.7925, 0.962, 0.5915, 0.1685, 0.5915, 0.1685, 0.5915, 0.1685, 0.5915, 0.1685, 0.5915, 0.1685, 0.5915, 0.1685, 0.5915, 0.1685, 0.5915, 0.1685, 0.5915, 0.1685, 0.5915, 0.1685, 0.5915, 0.1685, 0.5915, 0.1685, 0.7925, 0.962, 0.7925, 0.962, 0.7925, 0.962, 0.7925, 0.962, 0.7925, 0.962, 0.7925, 0.962, 0.7925, 0.962, 0.7925, 0.962, 0.7925, 0.962, 0.7925, 0.962, 0.7925, 0.962, 0.7925, 0.962, 0.7925, 0.962, 0.7925, 0.962, 0.7925, 0.962, 0.7925, 0.962, 0.7925, 0.962, 0.7925, 0.962, 0.7925, 0.962, 0.7925, 0.962, 0.7925, 0.962, 0.7925, 0.962, 0.7925, 0.962, 0.7925, 0.962, 0.7925, 0.962, 0.7925, 0.962, 0.7925, 0.962, 0.7925, 0.962, 0.7925, 0.962, 0.7925, 0.962, 0.7925, 0.962, 0.7925, 0.962, 0.7925, 0.962, 0.7925, 0.962, 0.7925, 0.962, 0.7925, 0.962, 0.7925, 0.962, 0.7925, 0.962, 0.7925, 0.962, 0.7925, 0.962, 0.7925, 0.962, 0.7925, 0.962, 0.7925, 0.962, 0.7925, 0.962, 0.7925, 0.962, 0.7925, 0.962, 0.7925, 0.962, 0.7925, 0.962, 0.7925, 0.962, 0.7925, 0.962, 0.7925, 0.962, 0.7925, 0.962, 0.7925, 0.962, 0.7925, 0.962, 0.7925, 0.962, 0.7925, 0.962, 0.5915, 0.1685, 0.5915, 0.1685, 0.5915, 0.1685, 0.5915, 0.1685, 0.7925, 0.962, 0.7925, 0.962, 0.7925, 0.962, 0.7925, 0.962, 0.7925, 0.962, 0.7925, 0.962, 0.7925, 0.962, 0.7925, 0.962, 0.7925, 0.962, 0.7925, 0.962, 0.7925, 0.962, 0.7925, 0.962, 0.7925, 0.962, 0.7925, 0.962, 0.7925, 0.962, 0.7925, 0.962, 0.7925, 0.962, 0.7925, 0.962, 0.7925, 0.962, 0.7925, 0.962, 0.7925, 0.962, 0.7925, 0.962, 0.7925, 0.962, 0.7925, 0.962, 0.7925, 0.962, 0.7925, 0.962, 0.7925, 0.962, 0.7925, 0.962, 0.7925, 0.962, 0.7925, 0.962, 0.7925, 0.962, 0.7925, 0.962, 0.7925, 0.962, 0.7925, 0.962, 0.7925, 0.962, 0.7925, 0.962, 0.7925, 0.962, 0.7925, 0.962, 0.7925, 0.962, 0.7925, 0.962, 0.7925, 0.962, 0.7925, 0.962, 0.7925, 0.962, 0.7925, 0.962, 0.7925, 0.962, 0.7925, 0.962, 0.7925, 0.962, 0.7925, 0.962, 0.7925, 0.962, 0.7925, 0.962, 0.7925, 0.962, 0.7925, 0.962, 0.7925, 0.962, 0.7925, 0.962, 0.7925, 0.962, 0.7925, 0.962, 0.7925, 0.962, 0.7925, 0.962, 0.7925, 0.962, 0.7925, 0.962, 0.7925, 0.962, 0.7925, 0.962, 0.7925, 0.962, 0.7925, 0.962, 0.7925, 0.962, 0.7925, 0.962, 0.7925, 0.962, 0.7925, 0.962, 0.7925, 0.962, 0.7925, 0.962, 0.7925, 0.962, 0.7925, 0.962, 0.7925, 0.962, 0.7925, 0.962, 0.7925, 0.962, 0.7925, 0.962, 0.7925, 0.962, 0.7925, 0.962, 0.7925, 0.962, 0.7925, 0.962, 0.7925, 0.962, 0.7925, 0.962, 0.7925, 0.962, 0.7925, 0.962, 0.7925, 0.962, 0.7925, 0.962, 0.7925, 0.962, 0.7925, 0.962, 0.7925, 0.962, 0.7925, 0.962, 0.7925, 0.962, 0.7925, 0.962, 0.7925, 0.962, 0.7925, 0.962, 0.7925, 0.962, 0.7925, 0.962, 0.7925, 0.962, 0.7925, 0.962, 0.7925, 0.962, 0.7925, 0.962, 0.7925, 0.962, 0.7925, 0.962, 0.7925, 0.962, 0.7925, 0.962, 0.7925, 0.962, 0.7925, 0.962, 0.7925, 0.962, 0.7925, 0.962, 0.7925, 0.962, 0.7925, 0.962, 0.7925, 0.962, 0.7925, 0.962, 0.7925, 0.962, 0.7925, 0.962, 0.7925, 0.962, 0.7925, 0.962, 0.7925, 0.962, 0.7925, 0.962, 0.7925, 0.962, 0.7925, 0.962, 0.7925, 0.962, 0.7925, 0.962, 0.7925, 0.962, 0.7925, 0.962, 0.7925, 0.962, 0.7925, 0.962, 0.7925, 0.962, 0.7925, 0.962, 0.7925, 0.962, 0.7925, 0.962, 0.7925, 0.962, 0.7925, 0.962, 0.7925, 0.962, 0.7925, 0.962, 0.7925, 0.962, 0.7925, 0.962, 0.7925, 0.962, 0.7925, 0.962, 0.7925, 0.962, 0.7925, 0.962, 0.7925, 0.962, 0.7925, 0.962, 0.7925, 0.962, 0.7925, 0.962, 0.7925, 0.962, 0.7925, 0.962, 0.7925, 0.962, 0.7925, 0.962, 0.7925, 0.962, 0.7925, 0.962, 0.7925, 0.962, 0.7925, 0.962, 0.7925, 0.962, 0.7925, 0.962, 0.7925, 0.962, 0.7925, 0.962, 0.7925, 0.962, 0.7925, 0.962, 0.7925, 0.962, 0.7925, 0.962, 0.7925, 0.962, 0.7925, 0.962, 0.7925, 0.962, 0.7925, 0.962, 0.7925, 0.962, 0.7925, 0.962, 0.7925, 0.962, 0.7925, 0.962, 0.9583, 0.9655, 0.9583, 0.9655, 0.9583, 0.9655, 0.9583, 0.9655, 0.9583, 0.9655, 0.9583, 0.9655, 0.9583, 0.9655, 0.9583, 0.9655, 0.9583, 0.9655, 0.9583, 0.9655, 0.9583, 0.9655, 0.9583, 0.9655, 0.9583, 0.9655, 0.9583, 0.9655, 0.9583, 0.9655, 0.9583, 0.9655, 0.9583, 0.9655, 0.9583, 0.9655, 0.9583, 0.9655, 0.9583, 0.9655, 0.9583, 0.9655, 0.9583, 0.9655, 0.9583, 0.9655, 0.9583, 0.9655, 0.9583, 0.9655, 0.9583, 0.9655, 0.9583, 0.9655, 0.9583, 0.9655, 0.9583, 0.9655, 0.9583, 0.9655, 0.9583, 0.9655, 0.9583, 0.9655, 0.7925, 0.962, 0.7925, 0.962, 0.7925, 0.962, 0.7925, 0.962, 0.7925, 0.962, 0.7925, 0.962, 0.7925, 0.962, 0.7925, 0.962, 0.7925, 0.962, 0.7925, 0.962, 0.7925, 0.962, 0.7925, 0.962, 0.7925, 0.962, 0.7925, 0.962, 0.7925, 0.962, 0.7925, 0.962, 0.7925, 0.962, 0.7925, 0.962, 0.7925, 0.962, 0.7925, 0.962, 0.7925, 0.962, 0.7925, 0.962, 0.7925, 0.962, 0.7925, 0.962, 0.7925, 0.962, 0.7925, 0.962, 0.7925, 0.962, 0.7925, 0.962, 0.7925, 0.962, 0.7925, 0.962, 0.7925, 0.962, 0.7925, 0.962, 0.7925, 0.962, 0.7925, 0.962, 0.7925, 0.962, 0.7925, 0.962, 0.7925, 0.962, 0.7925, 0.962, 0.7925, 0.962, 0.7925, 0.962, 0.7925, 0.962, 0.7925, 0.962, 0.7925, 0.962, 0.7925, 0.962, 0.7925, 0.962, 0.7925, 0.962, 0.7925, 0.962, 0.7925, 0.962, 0.7925, 0.962, 0.7925, 0.962, 0.7925, 0.962, 0.7925, 0.962, 0.7925, 0.962, 0.7925, 0.962, 0.7925, 0.962, 0.7925, 0.962, 0.7925, 0.962, 0.7925, 0.962, 0.7925, 0.962, 0.7925, 0.962, 0.7925, 0.962, 0.7925, 0.962, 0.7925, 0.962, 0.7925, 0.962, 0.7925, 0.962, 0.7925, 0.962, 0.7925, 0.962, 0.7925, 0.962, 0.7925, 0.962, 0.7925, 0.962, 0.7925, 0.962, 0.7925, 0.962, 0.7925, 0.962, 0.7925, 0.962, 0.7925, 0.962, 0.7925, 0.962, 0.7925, 0.962, 0.7925, 0.962, 0.7925, 0.962, 0.7925, 0.962, 0.7925, 0.962, 0.7925, 0.962, 0.7925, 0.962, 0.7925, 0.962, 0.7925, 0.962, 0.7925, 0.962, 0.7925, 0.962, 0.7925, 0.962, 0.7925, 0.962, 0.7925, 0.962, 0.7925, 0.962, 0.7925, 0.962, 0.7925, 0.962, 0.7925, 0.962, 0.7925, 0.962, 0.7925, 0.962, 0.7925, 0.962, 0.7925, 0.962, 0.7925, 0.962, 0.7925, 0.962, 0.7925, 0.962, 0.7925, 0.962, 0.7925, 0.962, 0.7925, 0.962, 0.7925, 0.962, 0.7925, 0.962, 0.7925, 0.962, 0.7925, 0.962, 0.7925, 0.962, 0.7925, 0.962, 0.7925, 0.962, 0.7925, 0.962, 0.7925, 0.962, 0.7925, 0.962, 0.7925, 0.962, 0.7925, 0.962, 0.7925, 0.962, 0.7925, 0.962, 0.7925, 0.962, 0.7925, 0.962, 0.7925, 0.962, 0.7925, 0.962, 0.7925, 0.962, 0.7925, 0.962, 0.5915, 0.1685, 0.5915, 0.1685, 0.5915, 0.1685, 0.5915, 0.1685, 0.5915, 0.1685, 0.5915, 0.1685, 0.5915, 0.1685, 0.5915, 0.1685, 0.5915, 0.1685, 0.5915, 0.1685, 0.5915, 0.1685, 0.5915, 0.1685, 0.7925, 0.962, 0.7925, 0.962, 0.7925, 0.962, 0.7925, 0.962, 0.7925, 0.962, 0.7925, 0.962, 0.7925, 0.962, 0.7925, 0.962, 0.5915, 0.1685, 0.5915, 0.1685, 0.5915, 0.1685, 0.5915, 0.1685, 0.7925, 0.962, 0.7925, 0.962, 0.7925, 0.962, 0.7925, 0.962, 0.7925, 0.962, 0.7925, 0.962, 0.7925, 0.962, 0.7925, 0.962, 0.5915, 0.1685, 0.5915, 0.1685, 0.5915, 0.1685, 0.5915, 0.1685, 0.7925, 0.962, 0.7925, 0.962, 0.7925, 0.962, 0.7925, 0.962, 0.7925, 0.962, 0.7925, 0.962, 0.7925, 0.962, 0.7925, 0.962, 0.5915, 0.1685, 0.5915, 0.1685, 0.5915, 0.1685, 0.5915, 0.1685, 0.7925, 0.962, 0.7925, 0.962, 0.7925, 0.962, 0.7925, 0.962, 0.7925, 0.962, 0.7925, 0.962, 0.7925, 0.962, 0.7925, 0.962, 0.5915, 0.1685, 0.5915, 0.1685, 0.5915, 0.1685, 0.5915, 0.1685, 0.7925, 0.962, 0.7925, 0.962, 0.7925, 0.962, 0.7925, 0.962, 0.7925, 0.962, 0.7925, 0.962, 0.7925, 0.962, 0.7925, 0.962, 0.5915, 0.1685, 0.5915, 0.1685, 0.5915, 0.1685, 0.5915, 0.1685, 0.7925, 0.962, 0.7925, 0.962, 0.7925, 0.962, 0.7925, 0.962, 0.7925, 0.962, 0.7925, 0.962, 0.7925, 0.962, 0.7925, 0.962, 0.5915, 0.1685, 0.5915, 0.1685, 0.5915, 0.1685, 0.5915, 0.1685, 0.5915, 0.1685, 0.5915, 0.1685, 0.5915, 0.1685, 0.5915, 0.1685, 0.5915, 0.1685, 0.5915, 0.1685, 0.5915, 0.1685, 0.5915, 0.1685, 0.5915, 0.1685, 0.5915, 0.1685, 0.5915, 0.1685, 0.5915, 0.1685, 0.5915, 0.1685, 0.5915, 0.1685, 0.5915, 0.1685, 0.5915, 0.1685, 0.5915, 0.1685, 0.5915, 0.1685, 0.5915, 0.1685, 0.5915, 0.1685, 0.5915, 0.1685, 0.5915, 0.1685, 0.5915, 0.1685, 0.5915, 0.1685, 0.7925, 0.962, 0.7925, 0.962, 0.7925, 0.962, 0.7925, 0.962, 0.7925, 0.962, 0.7925, 0.962, 0.7925, 0.962, 0.7925, 0.962, 0.5915, 0.1685, 0.5915, 0.1685, 0.5915, 0.1685, 0.5915, 0.1685, 0.7925, 0.962, 0.7925, 0.962, 0.7925, 0.962, 0.7925, 0.962, 0.7925, 0.962, 0.7925, 0.962, 0.7925, 0.962, 0.7925, 0.962, 0.5915, 0.1685, 0.5915, 0.1685, 0.5915, 0.1685, 0.5915, 0.1685, 0.7925, 0.962, 0.7925, 0.962, 0.7925, 0.962, 0.7925, 0.962, 0.7925, 0.962, 0.7925, 0.962, 0.7925, 0.962, 0.7925, 0.962, 0.5915, 0.1685, 0.5915, 0.1685, 0.5915, 0.1685, 0.5915, 0.1685, 0.7925, 0.962, 0.7925, 0.962, 0.7925, 0.962, 0.7925, 0.962, 0.7925, 0.962, 0.7925, 0.962, 0.7925, 0.962, 0.7925, 0.962, 0.5915, 0.1685, 0.5915, 0.1685, 0.5915, 0.1685, 0.5915, 0.1685, 0.7925, 0.962, 0.7925, 0.962, 0.7925, 0.962, 0.7925, 0.962, 0.7925, 0.962, 0.7925, 0.962, 0.7925, 0.962, 0.7925, 0.962, 0.5915, 0.1685, 0.5915, 0.1685, 0.5915, 0.1685, 0.5915, 0.1685, 0.7925, 0.962, 0.7925, 0.962, 0.7925, 0.962, 0.7925, 0.962, 0.7925, 0.962, 0.7925, 0.962, 0.7925, 0.962, 0.7925, 0.962, 0.5915, 0.1685, 0.5915, 0.1685, 0.5915, 0.1685, 0.5915, 0.1685, 0.5915, 0.1685, 0.5915, 0.1685, 0.5915, 0.1685, 0.5915, 0.1685, 0.5915, 0.1685, 0.5915, 0.1685, 0.5915, 0.1685, 0.5915, 0.1685, 0.5915, 0.1685, 0.5915, 0.1685, 0.5915, 0.1685, 0.5915, 0.1685, 0.5915, 0.1685, 0.5915, 0.1685, 0.5915, 0.1685, 0.5915, 0.1685, 0.5915, 0.1685, 0.5915, 0.1685, 0.5915, 0.1685, 0.5915, 0.1685, 0.5915, 0.1685, 0.5915, 0.1685, 0.5915, 0.1685, 0.5915, 0.1685, 0.7925, 0.962, 0.7925, 0.962, 0.7925, 0.962, 0.7925, 0.962, 0.7925, 0.962, 0.7925, 0.962, 0.7925, 0.962, 0.7925, 0.962, 0.5915, 0.1685, 0.5915, 0.1685, 0.5915, 0.1685, 0.5915, 0.1685, 0.7925, 0.962, 0.7925, 0.962, 0.7925, 0.962, 0.7925, 0.962, 0.7925, 0.962, 0.7925, 0.962, 0.7925, 0.962, 0.7925, 0.962, 0.5915, 0.1685, 0.5915, 0.1685, 0.5915, 0.1685, 0.5915, 0.1685, 0.7925, 0.962, 0.7925, 0.962, 0.7925, 0.962, 0.7925, 0.962, 0.7925, 0.962, 0.7925, 0.962, 0.7925, 0.962, 0.7925, 0.962, 0.5915, 0.1685, 0.5915, 0.1685, 0.5915, 0.1685, 0.5915, 0.1685, 0.7925, 0.962, 0.7925, 0.962, 0.7925, 0.962, 0.7925, 0.962, 0.7925, 0.962, 0.7925, 0.962, 0.7925, 0.962, 0.7925, 0.962, 0.5915, 0.1685, 0.5915, 0.1685, 0.5915, 0.1685, 0.5915, 0.1685, 0.7925, 0.962, 0.7925, 0.962, 0.7925, 0.962, 0.7925, 0.962, 0.7925, 0.962, 0.7925, 0.962, 0.7925, 0.962, 0.7925, 0.962, 0.5915, 0.1685, 0.5915, 0.1685, 0.5915, 0.1685, 0.5915, 0.1685, 0.7925, 0.962, 0.7925, 0.962, 0.7925, 0.962, 0.7925, 0.962, 0.7925, 0.962, 0.7925, 0.962, 0.7925, 0.962, 0.7925, 0.962, 0.5915, 0.1685, 0.5915, 0.1685, 0.5915, 0.1685, 0.5915, 0.1685, 0.5915, 0.1685, 0.5915, 0.1685, 0.5915, 0.1685, 0.5915, 0.1685, 0.5915, 0.1685, 0.5915, 0.1685, 0.5915, 0.1685, 0.5915, 0.1685, 0.5915, 0.1685, 0.5915, 0.1685, 0.5915, 0.1685, 0.5915, 0.1685, 0.5915, 0.1685, 0.5915, 0.1685, 0.5915, 0.1685, 0.5915, 0.1685, 0.5915, 0.1685, 0.5915, 0.1685, 0.5915, 0.1685, 0.5915, 0.1685, 0.5915, 0.1685, 0.5915, 0.1685, 0.5915, 0.1685, 0.5915, 0.1685, 0.7925, 0.962, 0.7925, 0.962, 0.7925, 0.962, 0.7925, 0.962, 0.7925, 0.962, 0.7925, 0.962, 0.7925, 0.962, 0.7925, 0.962, 0.5915, 0.1685, 0.5915, 0.1685, 0.5915, 0.1685, 0.5915, 0.1685, 0.7925, 0.962, 0.7925, 0.962, 0.7925, 0.962, 0.7925, 0.962, 0.7925, 0.962, 0.7925, 0.962, 0.7925, 0.962, 0.7925, 0.962, 0.5915, 0.1685, 0.5915, 0.1685, 0.5915, 0.1685, 0.5915, 0.1685, 0.7925, 0.962, 0.7925, 0.962, 0.7925, 0.962, 0.7925, 0.962, 0.7925, 0.962, 0.7925, 0.962, 0.7925, 0.962, 0.7925, 0.962, 0.5915, 0.1685, 0.5915, 0.1685, 0.5915, 0.1685, 0.5915, 0.1685, 0.7925, 0.962, 0.7925, 0.962, 0.7925, 0.962, 0.7925, 0.962, 0.7925, 0.962, 0.7925, 0.962, 0.7925, 0.962, 0.7925, 0.962, 0.5915, 0.1685, 0.5915, 0.1685, 0.5915, 0.1685, 0.5915, 0.1685, 0.7925, 0.962, 0.7925, 0.962, 0.7925, 0.962, 0.7925, 0.962, 0.7925, 0.962, 0.7925, 0.962, 0.7925, 0.962, 0.7925, 0.962, 0.5915, 0.1685, 0.5915, 0.1685, 0.5915, 0.1685, 0.5915, 0.1685, 0.7925, 0.962, 0.7925, 0.962, 0.7925, 0.962, 0.7925, 0.962, 0.7925, 0.962, 0.7925, 0.962, 0.7925, 0.962, 0.7925, 0.962, 0.5915, 0.1685, 0.5915, 0.1685, 0.5915, 0.1685, 0.5915, 0.1685, 0.5915, 0.1685, 0.5915, 0.1685, 0.5915, 0.1685, 0.5915, 0.1685, 0.5915, 0.1685, 0.5915, 0.1685, 0.5915, 0.1685, 0.5915, 0.1685, 0.5915, 0.1685, 0.5915, 0.1685, 0.5915, 0.1685, 0.5915, 0.1685, 0.08373, 0.6719, 0.08373, 0.6719, 0.08373, 0.6719, 0.08373, 0.6719, 0.5915, 0.1685, 0.5915, 0.1685, 0.5915, 0.1685, 0.5915, 0.1685, 0.5915, 0.1685, 0.5915, 0.1685, 0.5915, 0.1685, 0.5915, 0.1685, 0.7925, 0.962, 0.7925, 0.962, 0.7925, 0.962, 0.7925, 0.962, 0.7925, 0.962, 0.7925, 0.962, 0.7925, 0.962, 0.7925, 0.962, 0.7925, 0.962, 0.7925, 0.962, 0.7925, 0.962, 0.7925, 0.962, 0.7925, 0.962, 0.7925, 0.962, 0.7925, 0.962, 0.7925, 0.962, 0.5915, 0.1685, 0.5915, 0.1685, 0.5915, 0.1685, 0.5915, 0.1685, 0.5915, 0.1685, 0.5915, 0.1685, 0.5915, 0.1685, 0.5915, 0.1685, 0.7925, 0.962, 0.7925, 0.962, 0.7925, 0.962, 0.7925, 0.962, 0.7925, 0.962, 0.7925, 0.962, 0.7925, 0.962, 0.7925, 0.962, 0.7925, 0.962, 0.7925, 0.962, 0.7925, 0.962, 0.7925, 0.962, 0.7925, 0.962, 0.7925, 0.962, 0.7925, 0.962, 0.7925, 0.962, 0.7925, 0.962, 0.7925, 0.962, 0.7925, 0.962, 0.7925, 0.962, 0.7925, 0.962, 0.7925, 0.962, 0.7925, 0.962, 0.7925, 0.962, 0.7925, 0.962, 0.7925, 0.962, 0.7925, 0.962, 0.7925, 0.962, 0.7925, 0.962, 0.7925, 0.962, 0.7925, 0.962, 0.7925, 0.962, 0.7925, 0.962, 0.7925, 0.962, 0.7925, 0.962, 0.7925, 0.962, 0.7925, 0.962, 0.7925, 0.962, 0.5915, 0.1685, 0.5915, 0.1685, 0.5915, 0.1685, 0.5915, 0.1685, 0.7925, 0.962, 0.7925, 0.962, 0.7925, 0.962, 0.7925, 0.962, 0.7925, 0.962, 0.7925, 0.962, 0.7925, 0.962, 0.7925, 0.962, 0.7925, 0.962, 0.7925, 0.962, 0.7925, 0.962, 0.7925, 0.962, 0.7925, 0.962, 0.7925, 0.962, 0.7925, 0.962, 0.7925, 0.962, 0.5915, 0.1685, 0.5915, 0.1685, 0.5915, 0.1685, 0.5915, 0.1685, 0.5915, 0.1685, 0.5915, 0.1685, 0.5915, 0.1685, 0.5915, 0.1685, 0.7925, 0.962, 0.7925, 0.962, 0.7925, 0.962, 0.7925, 0.962, 0.7925, 0.962, 0.7925, 0.962, 0.7925, 0.962, 0.7925, 0.962, 0.7925, 0.962, 0.7925, 0.962, 0.7925, 0.962, 0.7925, 0.962, 0.7925, 0.962, 0.7925, 0.962, 0.7925, 0.962, 0.7925, 0.962, 0.5915, 0.1685, 0.5915, 0.1685, 0.5915, 0.1685, 0.5915, 0.1685, 0.5915, 0.1685, 0.5915, 0.1685, 0.5915, 0.1685, 0.5915, 0.1685, 0.7925, 0.962, 0.7925, 0.962, 0.7925, 0.962, 0.7925, 0.962, 0.08373, 0.6719, 0.08373, 0.6719, 0.08373, 0.6719, 0.08373, 0.6719, 0.7925, 0.962, 0.7925, 0.962, 0.7925, 0.962, 0.7925, 0.962, 0.7925, 0.962, 0.7925, 0.962, 0.7925, 0.962, 0.7925, 0.962, 0.5915, 0.1685, 0.5915, 0.1685, 0.5915, 0.1685, 0.5915, 0.1685, 0.7925, 0.962, 0.7925, 0.962, 0.7925, 0.962, 0.7925, 0.962, 0.7925, 0.962, 0.7925, 0.962, 0.7925, 0.962, 0.7925, 0.962, 0.7925, 0.962, 0.7925, 0.962, 0.7925, 0.962, 0.7925, 0.962, 0.7925, 0.962, 0.7925, 0.962, 0.7925, 0.962, 0.7925, 0.962, 0.7925, 0.962, 0.7925, 0.962, 0.7925, 0.962, 0.7925, 0.962, 0.08373, 0.6719, 0.08373, 0.6719, 0.08373, 0.6719, 0.08373, 0.6719, 0.08373, 0.6719, 0.08373, 0.6719, 0.08373, 0.6719, 0.08373, 0.6719, 0.08373, 0.6719, 0.08373, 0.6719, 0.08373, 0.6719, 0.08373, 0.6719, 0.08373, 0.6719, 0.08373, 0.6719, 0.08373, 0.6719, 0.08373, 0.6719, 0.08373, 0.6719, 0.08373, 0.6719, 0.08373, 0.6719, 0.08373, 0.6719, 0.08373, 0.6719, 0.08373, 0.6719, 0.08373, 0.6719, 0.08373, 0.6719, 0.08373, 0.6719, 0.08373, 0.6719, 0.08373, 0.6719, 0.08373, 0.6719, 0.08373, 0.6719, 0.08373, 0.6719, 0.08373, 0.6719, 0.08373, 0.6719, 0.08373, 0.6719, 0.08373, 0.6719, 0.08373, 0.6719, 0.08373, 0.6719, 0.08373, 0.6719, 0.08373, 0.6719, 0.08373, 0.6719, 0.08373, 0.6719, 0.08373, 0.6719, 0.08373, 0.6719, 0.08373, 0.6719, 0.08373, 0.6719, 0.08373, 0.6719, 0.08373, 0.6719, 0.08373, 0.6719, 0.08373, 0.6719, 0.08373, 0.6719, 0.08373, 0.6719, 0.08373, 0.6719, 0.08373, 0.6719, 0.08373, 0.6719, 0.08373, 0.6719, 0.08373, 0.6719, 0.08373, 0.6719, 0.08373, 0.6719, 0.08373, 0.6719, 0.08373, 0.6719, 0.08373, 0.6719, 0.08373, 0.6719, 0.08373, 0.6719, 0.08373, 0.6719, 0.08373, 0.6719, 0.08373, 0.6719, 0.08373, 0.6719, 0.08373, 0.6719, 0.08373, 0.6719, 0.08373, 0.6719, 0.08373, 0.6719, 0.08373, 0.6719, 0.08373, 0.6719, 0.08373, 0.6719, 0.08373, 0.6719, 0.08373, 0.6719, 0.08373, 0.6719, 0.08373, 0.6719, 0.08373, 0.6719, 0.08373, 0.6719, 0.08373, 0.6719, 0.08373, 0.6719, 0.08373, 0.6719, 0.08373, 0.6719, 0.08373, 0.6719, 0.08373, 0.6719, 0.08373, 0.6719, 0.08373, 0.6719, 0.08373, 0.6719, 0.08373, 0.6719, 0.08373, 0.6719, 0.08373, 0.6719, 0.08373, 0.6719, 0.08373, 0.6719, 0.08373, 0.6719, 0.08373, 0.6719, 0.08373, 0.6719, 0.08373, 0.6719, 0.08373, 0.6719, 0.08373, 0.6719, 0.08373, 0.6719, 0.08373, 0.6719, 0.08373, 0.6719, 0.08373, 0.6719, 0.08373, 0.6719, 0.08373, 0.6719, 0.08373, 0.6719, 0.08373, 0.6719, 0.08373, 0.6719, 0.08373, 0.6719, 0.08373, 0.6719, 0.08373, 0.6719, 0.08373, 0.6719, 0.08373, 0.6719, 0.08373, 0.6719, 0.08373, 0.6719, 0.08373, 0.6719, 0.08373, 0.6719, 0.08373, 0.6719, 0.08373, 0.6719, 0.08373, 0.6719, 0.08373, 0.6719, 0.08373, 0.6719, 0.08373, 0.6719, 0.08373, 0.6719, 0.08373, 0.6719, 0.08373, 0.6719, 0.08373, 0.6719, 0.08373, 0.6719, 0.08373, 0.6719, 0.08373, 0.6719, 0.08373, 0.6719, 0.08373, 0.6719, 0.08373, 0.6719, 0.08373, 0.6719, 0.08373, 0.6719, 0.08373, 0.6719, 0.08373, 0.6719, 0.08373, 0.6719, 0.08373, 0.6719, 0.08373, 0.6719, 0.08373, 0.6719, 0.08373, 0.6719, 0.08373, 0.6719, 0.08373, 0.6719, 0.08373, 0.6719, 0.08373, 0.6719, 0.08373, 0.6719, 0.08373, 0.6719, 0.08373, 0.6719, 0.08373, 0.6719, 0.08373, 0.6719, 0.08373, 0.6719, 0.08373, 0.6719, 0.08373, 0.6719, 0.08373, 0.6719, 0.08373, 0.6719, 0.08373, 0.6719, 0.08373, 0.6719, 0.08373, 0.6719, 0.08373, 0.6719, 0.08373, 0.6719, 0.08373, 0.6719, 0.08373, 0.6719, 0.08373, 0.6719, 0.5915, 0.1685, 0.5915, 0.1685, 0.5915, 0.1685, 0.5915, 0.1685, 0.7925, 0.962, 0.7925, 0.962, 0.7925, 0.962, 0.7925, 0.962, 0.7925, 0.962, 0.7925, 0.962, 0.7925, 0.962, 0.7925, 0.962, 0.7925, 0.962, 0.7925, 0.962, 0.7925, 0.962, 0.7925, 0.962, 0.7925, 0.962, 0.7925, 0.962, 0.7925, 0.962, 0.7925, 0.962, 0.7925, 0.962, 0.7925, 0.962, 0.7925, 0.962, 0.7925, 0.962, 0.7925, 0.962, 0.7925, 0.962, 0.7925, 0.962, 0.7925, 0.962, 0.5915, 0.1685, 0.5915, 0.1685, 0.5915, 0.1685, 0.5915, 0.1685, 0.5915, 0.1685, 0.5915, 0.1685, 0.5915, 0.1685, 0.5915, 0.1685, 0.7925, 0.962, 0.7925, 0.962, 0.7925, 0.962, 0.7925, 0.962, 0.7925, 0.962, 0.7925, 0.962, 0.7925, 0.962, 0.7925, 0.962, 0.7925, 0.962, 0.7925, 0.962, 0.7925, 0.962, 0.7925, 0.962, 0.7925, 0.962, 0.7925, 0.962, 0.7925, 0.962, 0.7925, 0.962, 0.7925, 0.962, 0.7925, 0.962, 0.7925, 0.962, 0.7925, 0.962, 0.7925, 0.962, 0.7925, 0.962, 0.7925, 0.962, 0.7925, 0.962, 0.5915, 0.1685, 0.5915, 0.1685, 0.5915, 0.1685, 0.5915, 0.1685, 0.5915, 0.1685, 0.5915, 0.1685, 0.5915, 0.1685, 0.5915, 0.1685, 0.7925, 0.962, 0.7925, 0.962, 0.7925, 0.962, 0.7925, 0.962, 0.7925, 0.962, 0.7925, 0.962, 0.7925, 0.962, 0.7925, 0.962, 0.7925, 0.962, 0.7925, 0.962, 0.7925, 0.962, 0.7925, 0.962, 0.7925, 0.962, 0.7925, 0.962, 0.7925, 0.962, 0.7925, 0.962, 0.7925, 0.962, 0.7925, 0.962, 0.7925, 0.962, 0.7925, 0.962, 0.7925, 0.962, 0.7925, 0.962, 0.7925, 0.962, 0.7925, 0.962, 0.5915, 0.1685, 0.5915, 0.1685, 0.5915, 0.1685, 0.5915, 0.1685, 0.5915, 0.1685, 0.5915, 0.1685, 0.5915, 0.1685, 0.5915, 0.1685, 0.7925, 0.962, 0.7925, 0.962, 0.7925, 0.962, 0.7925, 0.962, 0.7925, 0.962, 0.7925, 0.962, 0.7925, 0.962, 0.7925, 0.962, 0.7925, 0.962, 0.7925, 0.962, 0.7925, 0.962, 0.7925, 0.962, 0.7925, 0.962, 0.7925, 0.962, 0.7925, 0.962, 0.7925, 0.962, 0.7925, 0.962, 0.7925, 0.962, 0.7925, 0.962, 0.7925, 0.962, 0.7925, 0.962, 0.7925, 0.962, 0.7925, 0.962, 0.7925, 0.962, 0.5915, 0.1685, 0.5915, 0.1685, 0.5915, 0.1685, 0.5915, 0.1685, 0.5915, 0.1685, 0.5915, 0.1685, 0.5915, 0.1685, 0.5915, 0.1685])
me_circle.materials.append(mat_missile_steel)
me_circle.materials.append(mat_missile_paint)
me_circle.use_remesh_fix_poles = True
me_circle.use_remesh_preserve_attributes = False
me_circle.update()

# ---- objects
ob_missile = bpy.data.objects.new('Missile', me_circle)

# ---- transforms, parenting, visibility, modifiers, constraints
ob_missile.location = (0.0, 0.0, 0.0)

# ---- collection membership
col_collection.objects.link(ob_missile)

# ---- scene / render settings (as saved in the file)
scene.frame_start = 1; scene.frame_end = 250; scene.frame_set(1)
scene.render.engine = 'BLENDER_EEVEE_NEXT'
scene.cycles.sampling_pattern = 'TABULATED_SOBOL'
scene.cycles.use_light_tree = False
scene.view_settings.view_transform = 'Filmic'
bpy.context.view_layer.update()

# ---- added for rendering (the .blend has no active camera and no usable light): camera, sun
cam_auto = bpy.data.cameras.new('AutoCamera')
cam_auto.lens = 50.0
cam_auto.sensor_width = 36.0
cam_auto.clip_end = 1000.0
ob_auto_camera = bpy.data.objects.new('AutoCamera', cam_auto)
scene.collection.objects.link(ob_auto_camera)
ob_auto_camera.location = (2.82507, -3.68171, 2.30694)
ob_auto_camera.rotation_euler = (1.09748, -7.21219e-08, 0.694738)
scene.camera = ob_auto_camera
light_auto_sun = bpy.data.lights.new('AutoSun', 'SUN')
light_auto_sun.energy = 3.0
light_auto_sun.angle = 0.0523599
ob_auto_sun = bpy.data.objects.new('AutoSun', light_auto_sun)
scene.collection.objects.link(ob_auto_sun)
ob_auto_sun.rotation_euler = (0.872665, 0.174533, 0.523599)
bpy.context.view_layer.update()
